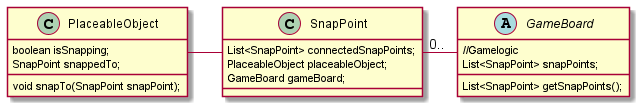

The diagram above was rendered by PlantUML. Its source (embedded in the PNG):
@startuml WiapMR_BasicStructure

PlaceableObject - SnapPoint

class PlaceableObject{
    boolean isSnapping;
    SnapPoint snappedTo;
    void snapTo(SnapPoint snapPoint);
}

class SnapPoint {
    List<SnapPoint> connectedSnapPoints;
    PlaceableObject placeableObject;
    GameBoard gameBoard;
}

SnapPoint "0.." - GameBoard

abstract class GameBoard{
    //Gamelogic
    List<SnapPoint> snapPoints;
    List<SnapPoint> getSnapPoints();
}
@enduml